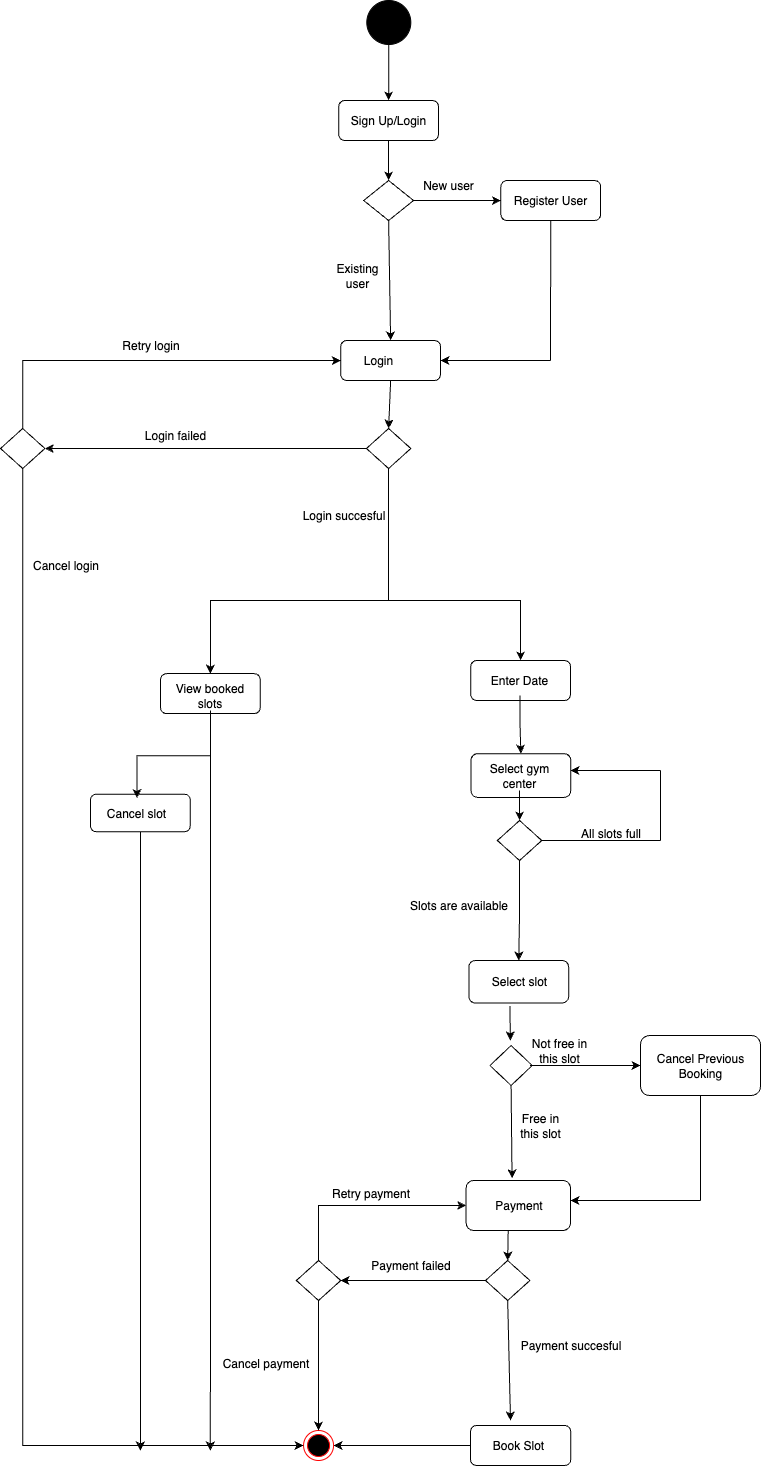

The diagram above was exported from draw.io. Its source (the exported page's mxGraphModel, read from the mxfile embedded in the PNG):
<mxGraphModel dx="1216" dy="1983" grid="1" gridSize="10" guides="1" tooltips="1" connect="1" arrows="1" fold="1" page="1" pageScale="1" pageWidth="827" pageHeight="1169" math="0" shadow="0">
  <root>
    <mxCell id="0" />
    <mxCell id="1" parent="0" />
    <mxCell id="41o8KESUOhT7_DiOpmQw-1" value="" style="ellipse;whiteSpace=wrap;html=1;aspect=fixed;strokeColor=#000000;fillColor=#000000;" parent="1" vertex="1">
      <mxGeometry x="416.31" y="-350" width="44" height="44" as="geometry" />
    </mxCell>
    <mxCell id="41o8KESUOhT7_DiOpmQw-25" value="" style="rounded=1;whiteSpace=wrap;html=1;" parent="1" vertex="1">
      <mxGeometry x="520.5" y="403.13" width="99.75" height="43.75" as="geometry" />
    </mxCell>
    <mxCell id="xplAUSoM6RRg2hqhnalw-5" value="" style="edgeStyle=orthogonalEdgeStyle;rounded=0;orthogonalLoop=1;jettySize=auto;html=1;" edge="1" parent="1" source="41o8KESUOhT7_DiOpmQw-26" target="xplAUSoM6RRg2hqhnalw-4">
      <mxGeometry relative="1" as="geometry" />
    </mxCell>
    <mxCell id="41o8KESUOhT7_DiOpmQw-26" value="Select gym center" style="text;html=1;align=center;verticalAlign=middle;whiteSpace=wrap;rounded=0;" parent="1" vertex="1">
      <mxGeometry x="538.12" y="410" width="61.88" height="30" as="geometry" />
    </mxCell>
    <mxCell id="xplAUSoM6RRg2hqhnalw-37" style="edgeStyle=orthogonalEdgeStyle;rounded=0;orthogonalLoop=1;jettySize=auto;html=1;" edge="1" parent="1" source="41o8KESUOhT7_DiOpmQw-36">
      <mxGeometry relative="1" as="geometry">
        <mxPoint x="189.875" y="1100" as="targetPoint" />
      </mxGeometry>
    </mxCell>
    <mxCell id="41o8KESUOhT7_DiOpmQw-36" value="" style="rounded=1;whiteSpace=wrap;html=1;" parent="1" vertex="1">
      <mxGeometry x="140" y="443.75" width="99.75" height="37.5" as="geometry" />
    </mxCell>
    <mxCell id="41o8KESUOhT7_DiOpmQw-37" value="Cancel slot" style="text;html=1;align=center;verticalAlign=middle;whiteSpace=wrap;rounded=0;" parent="1" vertex="1">
      <mxGeometry x="151.45999999999998" y="447.5" width="70" height="30" as="geometry" />
    </mxCell>
    <mxCell id="41o8KESUOhT7_DiOpmQw-40" value="" style="rounded=1;whiteSpace=wrap;html=1;" parent="1" vertex="1">
      <mxGeometry x="518.3799999999999" y="610" width="99.75" height="42.5" as="geometry" />
    </mxCell>
    <mxCell id="41o8KESUOhT7_DiOpmQw-72" value="" style="rounded=1;whiteSpace=wrap;html=1;" parent="1" vertex="1">
      <mxGeometry x="520.25" y="310" width="99.75" height="40" as="geometry" />
    </mxCell>
    <mxCell id="xplAUSoM6RRg2hqhnalw-12" style="edgeStyle=orthogonalEdgeStyle;rounded=0;orthogonalLoop=1;jettySize=auto;html=1;entryX=0.5;entryY=0;entryDx=0;entryDy=0;" edge="1" parent="1" source="41o8KESUOhT7_DiOpmQw-73" target="41o8KESUOhT7_DiOpmQw-25">
      <mxGeometry relative="1" as="geometry">
        <mxPoint x="569" y="380" as="targetPoint" />
      </mxGeometry>
    </mxCell>
    <mxCell id="41o8KESUOhT7_DiOpmQw-73" value="Enter Date" style="text;html=1;align=center;verticalAlign=middle;whiteSpace=wrap;rounded=0;" parent="1" vertex="1">
      <mxGeometry x="539.49" y="315" width="60" height="30" as="geometry" />
    </mxCell>
    <mxCell id="41o8KESUOhT7_DiOpmQw-78" value="" style="rounded=1;whiteSpace=wrap;html=1;" parent="1" vertex="1">
      <mxGeometry x="690" y="685" width="120" height="60" as="geometry" />
    </mxCell>
    <mxCell id="41o8KESUOhT7_DiOpmQw-79" value="Cancel Previous Booking" style="text;html=1;align=center;verticalAlign=middle;whiteSpace=wrap;rounded=0;" parent="1" vertex="1">
      <mxGeometry x="700" y="700" width="100" height="30" as="geometry" />
    </mxCell>
    <mxCell id="xplAUSoM6RRg2hqhnalw-25" style="edgeStyle=orthogonalEdgeStyle;rounded=0;orthogonalLoop=1;jettySize=auto;html=1;entryX=1;entryY=0.5;entryDx=0;entryDy=0;" edge="1" parent="1" source="41o8KESUOhT7_DiOpmQw-80" target="41o8KESUOhT7_DiOpmQw-107">
      <mxGeometry relative="1" as="geometry" />
    </mxCell>
    <mxCell id="41o8KESUOhT7_DiOpmQw-80" value="" style="rounded=1;whiteSpace=wrap;html=1;" parent="1" vertex="1">
      <mxGeometry x="520" y="1075" width="100.25" height="40" as="geometry" />
    </mxCell>
    <mxCell id="41o8KESUOhT7_DiOpmQw-83" value="Book Slot" style="text;html=1;align=center;verticalAlign=middle;whiteSpace=wrap;rounded=0;" parent="1" vertex="1">
      <mxGeometry x="538.12" y="1080" width="60" height="30" as="geometry" />
    </mxCell>
    <mxCell id="41o8KESUOhT7_DiOpmQw-95" value="" style="endArrow=classic;html=1;rounded=0;entryX=0.5;entryY=0;entryDx=0;entryDy=0;exitX=0.411;exitY=1.071;exitDx=0;exitDy=0;exitPerimeter=0;" parent="1" source="41o8KESUOhT7_DiOpmQw-40" edge="1">
      <mxGeometry width="50" height="50" relative="1" as="geometry">
        <mxPoint x="560" y="660" as="sourcePoint" />
        <mxPoint x="559.8699999999999" y="690" as="targetPoint" />
      </mxGeometry>
    </mxCell>
    <mxCell id="41o8KESUOhT7_DiOpmQw-96" value="" style="endArrow=classic;html=1;rounded=0;exitX=0.5;exitY=1;exitDx=0;exitDy=0;entryX=0.44;entryY=-0.044;entryDx=0;entryDy=0;entryPerimeter=0;" parent="1" edge="1" target="41o8KESUOhT7_DiOpmQw-125" source="41o8KESUOhT7_DiOpmQw-118">
      <mxGeometry width="50" height="50" relative="1" as="geometry">
        <mxPoint x="559.8699999999999" y="770" as="sourcePoint" />
        <mxPoint x="560" y="820" as="targetPoint" />
      </mxGeometry>
    </mxCell>
    <mxCell id="41o8KESUOhT7_DiOpmQw-102" value="Not free in this slot" style="text;html=1;align=center;verticalAlign=middle;whiteSpace=wrap;rounded=0;" parent="1" vertex="1">
      <mxGeometry x="579.3800000000001" y="685" width="60" height="30" as="geometry" />
    </mxCell>
    <mxCell id="41o8KESUOhT7_DiOpmQw-104" value="" style="endArrow=none;html=1;rounded=0;exitX=0.5;exitY=1;exitDx=0;exitDy=0;" parent="1" source="41o8KESUOhT7_DiOpmQw-78" edge="1">
      <mxGeometry width="50" height="50" relative="1" as="geometry">
        <mxPoint x="720" y="880" as="sourcePoint" />
        <mxPoint x="750" y="850" as="targetPoint" />
      </mxGeometry>
    </mxCell>
    <mxCell id="41o8KESUOhT7_DiOpmQw-105" value="" style="endArrow=classic;html=1;rounded=0;" parent="1" edge="1">
      <mxGeometry width="50" height="50" relative="1" as="geometry">
        <mxPoint x="750" y="850" as="sourcePoint" />
        <mxPoint x="620" y="850" as="targetPoint" />
      </mxGeometry>
    </mxCell>
    <mxCell id="41o8KESUOhT7_DiOpmQw-106" value="Free in this slot" style="text;html=1;align=center;verticalAlign=middle;whiteSpace=wrap;rounded=0;" parent="1" vertex="1">
      <mxGeometry x="560.25" y="760" width="60" height="30" as="geometry" />
    </mxCell>
    <mxCell id="41o8KESUOhT7_DiOpmQw-107" value="" style="ellipse;html=1;shape=endState;fillColor=#000000;strokeColor=#ff0000;" parent="1" vertex="1">
      <mxGeometry x="353.06" y="1080" width="30" height="30" as="geometry" />
    </mxCell>
    <mxCell id="41o8KESUOhT7_DiOpmQw-118" value="" style="rhombus;whiteSpace=wrap;html=1;" parent="1" vertex="1">
      <mxGeometry x="539.49" y="695" width="42.2" height="40" as="geometry" />
    </mxCell>
    <mxCell id="41o8KESUOhT7_DiOpmQw-120" value="" style="endArrow=classic;html=1;rounded=0;exitX=0;exitY=1;exitDx=0;exitDy=0;entryX=0;entryY=0.5;entryDx=0;entryDy=0;" parent="1" source="41o8KESUOhT7_DiOpmQw-102" edge="1" target="41o8KESUOhT7_DiOpmQw-78">
      <mxGeometry width="50" height="50" relative="1" as="geometry">
        <mxPoint x="390" y="700" as="sourcePoint" />
        <mxPoint x="690" y="730" as="targetPoint" />
      </mxGeometry>
    </mxCell>
    <mxCell id="41o8KESUOhT7_DiOpmQw-125" value="" style="rounded=1;whiteSpace=wrap;html=1;" parent="1" vertex="1">
      <mxGeometry x="515.62" y="830" width="104.38" height="50" as="geometry" />
    </mxCell>
    <mxCell id="41o8KESUOhT7_DiOpmQw-126" value="Payment" style="text;html=1;align=center;verticalAlign=middle;whiteSpace=wrap;rounded=0;" parent="1" vertex="1">
      <mxGeometry x="523.63" y="835" width="89.25" height="40" as="geometry" />
    </mxCell>
    <mxCell id="lLKyBJkG0lGeVIu98oPq-16" value="" style="rounded=1;whiteSpace=wrap;html=1;" parent="1" vertex="1">
      <mxGeometry x="390.25" y="-10" width="99.75" height="40" as="geometry" />
    </mxCell>
    <mxCell id="lLKyBJkG0lGeVIu98oPq-17" value="Login" style="text;html=1;align=center;verticalAlign=middle;whiteSpace=wrap;rounded=0;" parent="1" vertex="1">
      <mxGeometry x="388.24" y="-5" width="80" height="30" as="geometry" />
    </mxCell>
    <mxCell id="lLKyBJkG0lGeVIu98oPq-18" value="" style="rhombus;whiteSpace=wrap;html=1;" parent="1" vertex="1">
      <mxGeometry x="413.18" y="-170" width="49.87" height="40" as="geometry" />
    </mxCell>
    <mxCell id="lLKyBJkG0lGeVIu98oPq-19" value="" style="rounded=1;whiteSpace=wrap;html=1;" parent="1" vertex="1">
      <mxGeometry x="388.24" y="-250" width="99.75" height="40" as="geometry" />
    </mxCell>
    <mxCell id="lLKyBJkG0lGeVIu98oPq-20" value="Sign Up/Login" style="text;html=1;align=center;verticalAlign=middle;whiteSpace=wrap;rounded=0;" parent="1" vertex="1">
      <mxGeometry x="398.11" y="-245" width="80" height="30" as="geometry" />
    </mxCell>
    <mxCell id="lLKyBJkG0lGeVIu98oPq-21" value="" style="endArrow=classic;html=1;rounded=0;exitX=0.5;exitY=1;exitDx=0;exitDy=0;entryX=0.5;entryY=0;entryDx=0;entryDy=0;" parent="1" source="lLKyBJkG0lGeVIu98oPq-19" target="lLKyBJkG0lGeVIu98oPq-18" edge="1">
      <mxGeometry width="50" height="50" relative="1" as="geometry">
        <mxPoint x="380" y="160" as="sourcePoint" />
        <mxPoint x="430" y="110" as="targetPoint" />
      </mxGeometry>
    </mxCell>
    <mxCell id="lLKyBJkG0lGeVIu98oPq-22" value="" style="rounded=1;whiteSpace=wrap;html=1;" parent="1" vertex="1">
      <mxGeometry x="550.37" y="-170" width="99.75" height="40" as="geometry" />
    </mxCell>
    <mxCell id="lLKyBJkG0lGeVIu98oPq-23" value="Register User" style="text;html=1;align=center;verticalAlign=middle;whiteSpace=wrap;rounded=0;" parent="1" vertex="1">
      <mxGeometry x="560.25" y="-165" width="80" height="30" as="geometry" />
    </mxCell>
    <mxCell id="lLKyBJkG0lGeVIu98oPq-24" value="" style="endArrow=classic;html=1;rounded=0;exitX=1;exitY=0.5;exitDx=0;exitDy=0;entryX=0;entryY=0.5;entryDx=0;entryDy=0;" parent="1" source="lLKyBJkG0lGeVIu98oPq-18" edge="1" target="lLKyBJkG0lGeVIu98oPq-22">
      <mxGeometry width="50" height="50" relative="1" as="geometry">
        <mxPoint x="380" y="230" as="sourcePoint" />
        <mxPoint x="320" y="80" as="targetPoint" />
      </mxGeometry>
    </mxCell>
    <mxCell id="lLKyBJkG0lGeVIu98oPq-25" value="" style="endArrow=none;html=1;rounded=0;exitX=0.5;exitY=1;exitDx=0;exitDy=0;" parent="1" edge="1" source="lLKyBJkG0lGeVIu98oPq-22">
      <mxGeometry width="50" height="50" relative="1" as="geometry">
        <mxPoint x="260" y="100" as="sourcePoint" />
        <mxPoint x="600" y="10" as="targetPoint" />
      </mxGeometry>
    </mxCell>
    <mxCell id="lLKyBJkG0lGeVIu98oPq-26" value="" style="endArrow=classic;html=1;rounded=0;entryX=1;entryY=0.5;entryDx=0;entryDy=0;" parent="1" edge="1" target="lLKyBJkG0lGeVIu98oPq-16">
      <mxGeometry width="50" height="50" relative="1" as="geometry">
        <mxPoint x="600" y="10" as="sourcePoint" />
        <mxPoint x="490" y="200" as="targetPoint" />
      </mxGeometry>
    </mxCell>
    <mxCell id="lLKyBJkG0lGeVIu98oPq-27" value="" style="endArrow=classic;html=1;rounded=0;exitX=0.5;exitY=1;exitDx=0;exitDy=0;entryX=0.5;entryY=0;entryDx=0;entryDy=0;" parent="1" source="lLKyBJkG0lGeVIu98oPq-18" target="lLKyBJkG0lGeVIu98oPq-16" edge="1">
      <mxGeometry width="50" height="50" relative="1" as="geometry">
        <mxPoint x="380" y="230" as="sourcePoint" />
        <mxPoint x="430" y="180" as="targetPoint" />
      </mxGeometry>
    </mxCell>
    <mxCell id="lLKyBJkG0lGeVIu98oPq-28" value="New user" style="text;html=1;align=center;verticalAlign=middle;whiteSpace=wrap;rounded=0;" parent="1" vertex="1">
      <mxGeometry x="468.24" y="-180" width="60" height="30" as="geometry" />
    </mxCell>
    <mxCell id="lLKyBJkG0lGeVIu98oPq-29" value="Existing user" style="text;html=1;align=center;verticalAlign=middle;whiteSpace=wrap;rounded=0;" parent="1" vertex="1">
      <mxGeometry x="376.87" y="-90" width="60" height="30" as="geometry" />
    </mxCell>
    <mxCell id="xplAUSoM6RRg2hqhnalw-7" style="edgeStyle=orthogonalEdgeStyle;rounded=0;orthogonalLoop=1;jettySize=auto;html=1;entryX=0.5;entryY=0;entryDx=0;entryDy=0;" edge="1" parent="1" source="xplAUSoM6RRg2hqhnalw-4" target="41o8KESUOhT7_DiOpmQw-40">
      <mxGeometry relative="1" as="geometry" />
    </mxCell>
    <mxCell id="xplAUSoM6RRg2hqhnalw-4" value="" style="rhombus;whiteSpace=wrap;html=1;" vertex="1" parent="1">
      <mxGeometry x="546.87" y="470" width="44.38" height="40" as="geometry" />
    </mxCell>
    <mxCell id="xplAUSoM6RRg2hqhnalw-8" value="Select slot" style="text;html=1;align=center;verticalAlign=middle;whiteSpace=wrap;rounded=0;" vertex="1" parent="1">
      <mxGeometry x="535" y="616.25" width="68.13" height="30" as="geometry" />
    </mxCell>
    <mxCell id="xplAUSoM6RRg2hqhnalw-9" value="Slots are available" style="text;html=1;align=center;verticalAlign=middle;resizable=0;points=[];autosize=1;strokeColor=none;fillColor=none;" vertex="1" parent="1">
      <mxGeometry x="448.12" y="540" width="120" height="30" as="geometry" />
    </mxCell>
    <mxCell id="xplAUSoM6RRg2hqhnalw-11" value="All slots full" style="text;html=1;align=center;verticalAlign=middle;resizable=0;points=[];autosize=1;strokeColor=none;fillColor=none;" vertex="1" parent="1">
      <mxGeometry x="620" y="468" width="80" height="30" as="geometry" />
    </mxCell>
    <mxCell id="lLKyBJkG0lGeVIu98oPq-40" value="Login failed" style="text;html=1;align=center;verticalAlign=middle;whiteSpace=wrap;rounded=0;" vertex="1" parent="1">
      <mxGeometry x="190" y="70" width="70" height="30" as="geometry" />
    </mxCell>
    <mxCell id="xplAUSoM6RRg2hqhnalw-17" style="edgeStyle=orthogonalEdgeStyle;rounded=0;orthogonalLoop=1;jettySize=auto;html=1;" edge="1" parent="1" source="xplAUSoM6RRg2hqhnalw-13">
      <mxGeometry relative="1" as="geometry">
        <mxPoint x="390" y="930" as="targetPoint" />
      </mxGeometry>
    </mxCell>
    <mxCell id="xplAUSoM6RRg2hqhnalw-13" value="" style="rhombus;whiteSpace=wrap;html=1;" vertex="1" parent="1">
      <mxGeometry x="535.0000000000001" y="910" width="44.38" height="40" as="geometry" />
    </mxCell>
    <mxCell id="xplAUSoM6RRg2hqhnalw-16" value="Payment succesful" style="text;html=1;align=center;verticalAlign=middle;resizable=0;points=[];autosize=1;strokeColor=none;fillColor=none;" vertex="1" parent="1">
      <mxGeometry x="560.25" y="980" width="120" height="30" as="geometry" />
    </mxCell>
    <mxCell id="xplAUSoM6RRg2hqhnalw-18" value="" style="rhombus;whiteSpace=wrap;html=1;" vertex="1" parent="1">
      <mxGeometry x="345.87" y="910" width="44.38" height="40" as="geometry" />
    </mxCell>
    <mxCell id="xplAUSoM6RRg2hqhnalw-51" style="edgeStyle=orthogonalEdgeStyle;rounded=0;orthogonalLoop=1;jettySize=auto;html=1;entryX=0.5;entryY=0;entryDx=0;entryDy=0;" edge="1" parent="1" source="lLKyBJkG0lGeVIu98oPq-42" target="xplAUSoM6RRg2hqhnalw-27">
      <mxGeometry relative="1" as="geometry">
        <Array as="points">
          <mxPoint x="438" y="250" />
          <mxPoint x="260" y="250" />
        </Array>
      </mxGeometry>
    </mxCell>
    <mxCell id="xplAUSoM6RRg2hqhnalw-52" style="edgeStyle=orthogonalEdgeStyle;rounded=0;orthogonalLoop=1;jettySize=auto;html=1;entryX=0.5;entryY=0;entryDx=0;entryDy=0;" edge="1" parent="1" source="lLKyBJkG0lGeVIu98oPq-42" target="41o8KESUOhT7_DiOpmQw-72">
      <mxGeometry relative="1" as="geometry">
        <Array as="points">
          <mxPoint x="438" y="250" />
          <mxPoint x="570" y="250" />
        </Array>
      </mxGeometry>
    </mxCell>
    <mxCell id="lLKyBJkG0lGeVIu98oPq-42" value="" style="rhombus;whiteSpace=wrap;html=1;" vertex="1" parent="1">
      <mxGeometry x="415.93" y="78" width="44.38" height="40" as="geometry" />
    </mxCell>
    <mxCell id="xplAUSoM6RRg2hqhnalw-20" style="edgeStyle=orthogonalEdgeStyle;rounded=0;orthogonalLoop=1;jettySize=auto;html=1;entryX=0;entryY=0.5;entryDx=0;entryDy=0;" edge="1" parent="1" source="xplAUSoM6RRg2hqhnalw-18" target="41o8KESUOhT7_DiOpmQw-125">
      <mxGeometry relative="1" as="geometry">
        <Array as="points">
          <mxPoint x="368" y="855" />
        </Array>
      </mxGeometry>
    </mxCell>
    <mxCell id="xplAUSoM6RRg2hqhnalw-19" value="Payment failed" style="text;html=1;align=center;verticalAlign=middle;resizable=0;points=[];autosize=1;strokeColor=none;fillColor=none;" vertex="1" parent="1">
      <mxGeometry x="410" y="900" width="100" height="30" as="geometry" />
    </mxCell>
    <mxCell id="lLKyBJkG0lGeVIu98oPq-43" value="" style="endArrow=classic;html=1;rounded=0;exitX=0;exitY=0.5;exitDx=0;exitDy=0;entryX=1;entryY=0.5;entryDx=0;entryDy=0;" edge="1" parent="1" source="lLKyBJkG0lGeVIu98oPq-42" target="lLKyBJkG0lGeVIu98oPq-44">
      <mxGeometry width="50" height="50" relative="1" as="geometry">
        <mxPoint x="380" y="400" as="sourcePoint" />
        <mxPoint x="71.50414999999998" y="287.8149999999996" as="targetPoint" />
      </mxGeometry>
    </mxCell>
    <mxCell id="xplAUSoM6RRg2hqhnalw-29" style="edgeStyle=orthogonalEdgeStyle;rounded=0;orthogonalLoop=1;jettySize=auto;html=1;entryX=0;entryY=0.5;entryDx=0;entryDy=0;" edge="1" parent="1" source="lLKyBJkG0lGeVIu98oPq-44" target="41o8KESUOhT7_DiOpmQw-107">
      <mxGeometry relative="1" as="geometry">
        <Array as="points">
          <mxPoint x="72" y="1095" />
        </Array>
      </mxGeometry>
    </mxCell>
    <mxCell id="xplAUSoM6RRg2hqhnalw-49" style="edgeStyle=orthogonalEdgeStyle;rounded=0;orthogonalLoop=1;jettySize=auto;html=1;exitX=0.5;exitY=0;exitDx=0;exitDy=0;entryX=0;entryY=0.5;entryDx=0;entryDy=0;" edge="1" parent="1" source="lLKyBJkG0lGeVIu98oPq-44" target="lLKyBJkG0lGeVIu98oPq-16">
      <mxGeometry relative="1" as="geometry">
        <mxPoint x="280" y="-60" as="targetPoint" />
      </mxGeometry>
    </mxCell>
    <mxCell id="lLKyBJkG0lGeVIu98oPq-44" value="" style="rhombus;whiteSpace=wrap;html=1;" vertex="1" parent="1">
      <mxGeometry x="50" y="78" width="44.38" height="40" as="geometry" />
    </mxCell>
    <mxCell id="xplAUSoM6RRg2hqhnalw-22" value="Retry payment" style="text;html=1;align=center;verticalAlign=middle;resizable=0;points=[];autosize=1;strokeColor=none;fillColor=none;" vertex="1" parent="1">
      <mxGeometry x="370" y="828" width="100" height="30" as="geometry" />
    </mxCell>
    <mxCell id="xplAUSoM6RRg2hqhnalw-23" style="edgeStyle=orthogonalEdgeStyle;rounded=0;orthogonalLoop=1;jettySize=auto;html=1;entryX=0.5;entryY=0;entryDx=0;entryDy=0;" edge="1" parent="1" source="xplAUSoM6RRg2hqhnalw-18" target="41o8KESUOhT7_DiOpmQw-107">
      <mxGeometry relative="1" as="geometry" />
    </mxCell>
    <mxCell id="xplAUSoM6RRg2hqhnalw-24" value="Cancel payment" style="text;html=1;align=center;verticalAlign=middle;resizable=0;points=[];autosize=1;strokeColor=none;fillColor=none;" vertex="1" parent="1">
      <mxGeometry x="260" y="998" width="110" height="30" as="geometry" />
    </mxCell>
    <mxCell id="xplAUSoM6RRg2hqhnalw-34" style="edgeStyle=orthogonalEdgeStyle;rounded=0;orthogonalLoop=1;jettySize=auto;html=1;entryX=0.5;entryY=0;entryDx=0;entryDy=0;" edge="1" parent="1" source="xplAUSoM6RRg2hqhnalw-27" target="41o8KESUOhT7_DiOpmQw-37">
      <mxGeometry relative="1" as="geometry" />
    </mxCell>
    <mxCell id="xplAUSoM6RRg2hqhnalw-27" value="" style="rounded=1;whiteSpace=wrap;html=1;" vertex="1" parent="1">
      <mxGeometry x="210" y="323.11" width="99.75" height="40" as="geometry" />
    </mxCell>
    <mxCell id="xplAUSoM6RRg2hqhnalw-36" style="edgeStyle=orthogonalEdgeStyle;rounded=0;orthogonalLoop=1;jettySize=auto;html=1;" edge="1" parent="1" source="xplAUSoM6RRg2hqhnalw-28">
      <mxGeometry relative="1" as="geometry">
        <mxPoint x="259.8700000000001" y="1100" as="targetPoint" />
      </mxGeometry>
    </mxCell>
    <mxCell id="xplAUSoM6RRg2hqhnalw-28" value="View booked slots" style="text;html=1;align=center;verticalAlign=middle;whiteSpace=wrap;rounded=0;" vertex="1" parent="1">
      <mxGeometry x="221.46" y="329.99" width="76.82" height="30" as="geometry" />
    </mxCell>
    <mxCell id="xplAUSoM6RRg2hqhnalw-38" value="Login succesful" style="text;html=1;align=center;verticalAlign=middle;resizable=0;points=[];autosize=1;strokeColor=none;fillColor=none;" vertex="1" parent="1">
      <mxGeometry x="338.12" y="150" width="110" height="30" as="geometry" />
    </mxCell>
    <mxCell id="xplAUSoM6RRg2hqhnalw-39" value="Cancel login" style="text;html=1;align=center;verticalAlign=middle;resizable=0;points=[];autosize=1;strokeColor=none;fillColor=none;" vertex="1" parent="1">
      <mxGeometry x="70" y="200" width="90" height="30" as="geometry" />
    </mxCell>
    <mxCell id="xplAUSoM6RRg2hqhnalw-41" value="Retry login" style="text;html=1;align=center;verticalAlign=middle;resizable=0;points=[];autosize=1;strokeColor=none;fillColor=none;" vertex="1" parent="1">
      <mxGeometry x="160" y="-20" width="80" height="30" as="geometry" />
    </mxCell>
    <mxCell id="lLKyBJkG0lGeVIu98oPq-54" value="" style="endArrow=classic;html=1;rounded=0;exitX=0.5;exitY=1;exitDx=0;exitDy=0;entryX=0.5;entryY=0;entryDx=0;entryDy=0;" edge="1" parent="1" source="41o8KESUOhT7_DiOpmQw-1" target="lLKyBJkG0lGeVIu98oPq-19">
      <mxGeometry width="50" height="50" relative="1" as="geometry">
        <mxPoint x="380" y="30" as="sourcePoint" />
        <mxPoint x="440" y="-260" as="targetPoint" />
      </mxGeometry>
    </mxCell>
    <mxCell id="lLKyBJkG0lGeVIu98oPq-55" value="" style="endArrow=classic;html=1;rounded=0;exitX=0.5;exitY=1;exitDx=0;exitDy=0;entryX=0.5;entryY=0;entryDx=0;entryDy=0;" edge="1" parent="1" source="lLKyBJkG0lGeVIu98oPq-16" target="lLKyBJkG0lGeVIu98oPq-42">
      <mxGeometry width="50" height="50" relative="1" as="geometry">
        <mxPoint x="380" y="160" as="sourcePoint" />
        <mxPoint x="430" y="110" as="targetPoint" />
      </mxGeometry>
    </mxCell>
    <mxCell id="lLKyBJkG0lGeVIu98oPq-56" value="" style="endArrow=none;html=1;rounded=0;entryX=1;entryY=0.5;entryDx=0;entryDy=0;" edge="1" parent="1" target="xplAUSoM6RRg2hqhnalw-4">
      <mxGeometry width="50" height="50" relative="1" as="geometry">
        <mxPoint x="710" y="490" as="sourcePoint" />
        <mxPoint x="430" y="500" as="targetPoint" />
      </mxGeometry>
    </mxCell>
    <mxCell id="lLKyBJkG0lGeVIu98oPq-57" value="" style="endArrow=none;html=1;rounded=0;" edge="1" parent="1">
      <mxGeometry width="50" height="50" relative="1" as="geometry">
        <mxPoint x="710" y="420" as="sourcePoint" />
        <mxPoint x="710" y="490" as="targetPoint" />
      </mxGeometry>
    </mxCell>
    <mxCell id="lLKyBJkG0lGeVIu98oPq-58" value="" style="endArrow=classic;html=1;rounded=0;entryX=0.997;entryY=0.386;entryDx=0;entryDy=0;entryPerimeter=0;" edge="1" parent="1" target="41o8KESUOhT7_DiOpmQw-25">
      <mxGeometry width="50" height="50" relative="1" as="geometry">
        <mxPoint x="710" y="420" as="sourcePoint" />
        <mxPoint x="630" y="420" as="targetPoint" />
      </mxGeometry>
    </mxCell>
    <mxCell id="lLKyBJkG0lGeVIu98oPq-59" value="" style="endArrow=classic;html=1;rounded=0;entryX=0.5;entryY=0;entryDx=0;entryDy=0;exitX=0.403;exitY=1.004;exitDx=0;exitDy=0;exitPerimeter=0;" edge="1" parent="1" source="41o8KESUOhT7_DiOpmQw-125" target="xplAUSoM6RRg2hqhnalw-13">
      <mxGeometry width="50" height="50" relative="1" as="geometry">
        <mxPoint x="530" y="910" as="sourcePoint" />
        <mxPoint x="430" y="820" as="targetPoint" />
      </mxGeometry>
    </mxCell>
    <mxCell id="lLKyBJkG0lGeVIu98oPq-60" value="" style="endArrow=classic;html=1;rounded=0;exitX=0.5;exitY=1;exitDx=0;exitDy=0;" edge="1" parent="1" source="xplAUSoM6RRg2hqhnalw-13">
      <mxGeometry width="50" height="50" relative="1" as="geometry">
        <mxPoint x="380" y="870" as="sourcePoint" />
        <mxPoint x="560" y="1070" as="targetPoint" />
      </mxGeometry>
    </mxCell>
  </root>
</mxGraphModel>